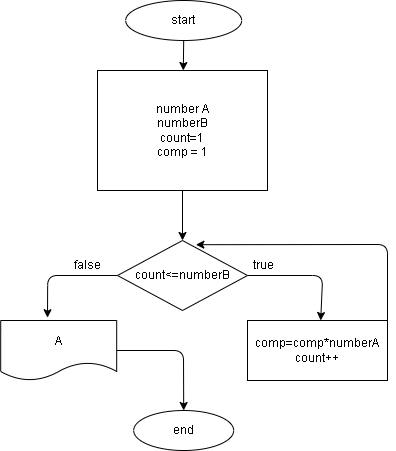

The diagram above was exported from draw.io. Its source (the exported page's mxGraphModel, read from the mxfile embedded in the PNG):
<mxGraphModel dx="1115" dy="561" grid="1" gridSize="10" guides="1" tooltips="1" connect="1" arrows="1" fold="1" page="1" pageScale="1" pageWidth="827" pageHeight="1169" math="0" shadow="0">
  <root>
    <mxCell id="0" />
    <mxCell id="1" parent="0" />
    <mxCell id="17" style="edgeStyle=none;html=1;exitX=0.5;exitY=1;exitDx=0;exitDy=0;" parent="1" source="2" target="3" edge="1">
      <mxGeometry relative="1" as="geometry" />
    </mxCell>
    <mxCell id="2" value="start" style="ellipse;whiteSpace=wrap;html=1;" parent="1" vertex="1">
      <mxGeometry x="338.19" y="90" width="116" height="40" as="geometry" />
    </mxCell>
    <mxCell id="15" style="edgeStyle=none;html=1;exitX=0.5;exitY=1;exitDx=0;exitDy=0;entryX=0.5;entryY=0;entryDx=0;entryDy=0;" parent="1" source="3" target="4" edge="1">
      <mxGeometry relative="1" as="geometry" />
    </mxCell>
    <mxCell id="3" value="number A&lt;br&gt;numberB&lt;br&gt;count=1&lt;br&gt;comp = 1" style="rounded=0;whiteSpace=wrap;html=1;" parent="1" vertex="1">
      <mxGeometry x="310" y="160" width="170" height="120" as="geometry" />
    </mxCell>
    <mxCell id="7" style="edgeStyle=none;html=1;entryX=0.438;entryY=-0.056;entryDx=0;entryDy=0;entryPerimeter=0;" parent="1" source="4" edge="1">
      <mxGeometry relative="1" as="geometry">
        <Array as="points">
          <mxPoint x="260.19" y="365" />
        </Array>
        <mxPoint x="259.998" y="407.20000000000005" as="targetPoint" />
      </mxGeometry>
    </mxCell>
    <mxCell id="23" style="edgeStyle=none;html=1;exitX=1;exitY=0.5;exitDx=0;exitDy=0;entryX=0.5;entryY=0;entryDx=0;entryDy=0;" parent="1" source="4" edge="1">
      <mxGeometry relative="1" as="geometry">
        <Array as="points">
          <mxPoint x="535.19" y="365" />
        </Array>
        <mxPoint x="533.19" y="410" as="targetPoint" />
      </mxGeometry>
    </mxCell>
    <mxCell id="4" value="count&amp;lt;=numberB" style="rhombus;whiteSpace=wrap;html=1;" parent="1" vertex="1">
      <mxGeometry x="330" y="330" width="130" height="70" as="geometry" />
    </mxCell>
    <mxCell id="8" value="false" style="text;html=1;strokeColor=none;fillColor=none;align=center;verticalAlign=middle;whiteSpace=wrap;rounded=0;" parent="1" vertex="1">
      <mxGeometry x="270" y="340" width="60" height="30" as="geometry" />
    </mxCell>
    <mxCell id="10" value="end" style="ellipse;whiteSpace=wrap;html=1;" parent="1" vertex="1">
      <mxGeometry x="346.19" y="500" width="100" height="40" as="geometry" />
    </mxCell>
    <mxCell id="12" value="true" style="text;html=1;strokeColor=none;fillColor=none;align=center;verticalAlign=middle;whiteSpace=wrap;rounded=0;" parent="1" vertex="1">
      <mxGeometry x="446.19" y="340" width="60" height="30" as="geometry" />
    </mxCell>
    <mxCell id="30" style="edgeStyle=none;html=1;entryX=0.5;entryY=0;entryDx=0;entryDy=0;" edge="1" parent="1" source="20" target="10">
      <mxGeometry relative="1" as="geometry">
        <Array as="points">
          <mxPoint x="396" y="440" />
        </Array>
      </mxGeometry>
    </mxCell>
    <mxCell id="20" value="A" style="shape=document;whiteSpace=wrap;html=1;boundedLbl=1;" parent="1" vertex="1">
      <mxGeometry x="213.19" y="410" width="116" height="60" as="geometry" />
    </mxCell>
    <mxCell id="29" style="edgeStyle=none;html=1;exitX=1;exitY=0.5;exitDx=0;exitDy=0;entryX=0.603;entryY=0.06;entryDx=0;entryDy=0;entryPerimeter=0;" edge="1" parent="1" source="28" target="4">
      <mxGeometry relative="1" as="geometry">
        <Array as="points">
          <mxPoint x="600" y="334" />
        </Array>
      </mxGeometry>
    </mxCell>
    <mxCell id="28" value="comp=comp*numberA&lt;br&gt;count++" style="rounded=0;whiteSpace=wrap;html=1;" vertex="1" parent="1">
      <mxGeometry x="460" y="410" width="140" height="60" as="geometry" />
    </mxCell>
  </root>
</mxGraphModel>